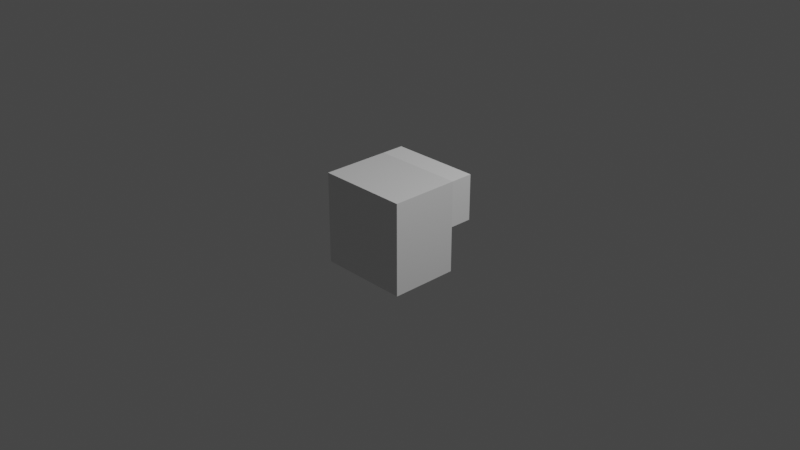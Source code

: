 # Source: front_top.blend  (saved by Blender 3.0.42; exported with 4.5.12 LTS)
import bpy
from mathutils import Matrix  # noqa: F401  (used for matrix-valued properties, if any)

bpy.ops.wm.read_factory_settings(use_empty=True)
scene = bpy.context.scene
scene.name = 'Scene'

# ---- collections
col_collection = bpy.data.collections.new('Collection'); scene.collection.children.link(col_collection)

# ---- materials (node trees are filled in below, after node groups)
mat_material = bpy.data.materials.new('Material')
mat_material.alpha_threshold = 0.0
mat_material.use_transparent_shadow = False
mat_material.line_color = (0.0, 0.0, 0.0, 1.0)

# ---- material node trees
mat_material.use_nodes = True; mat_material.node_tree.nodes.clear()
_N = mat_material.node_tree.nodes; _L = mat_material.node_tree.links
n0 = _N.new('ShaderNodeOutputMaterial'); n0.name = 'Material Output'; n0.location = (300, 300)
n1 = _N.new('ShaderNodeBsdfPrincipled'); n1.name = 'Principled BSDF'; n1.location = (10, 300)
n1.distribution = 'GGX'
n1.subsurface_method = 'RANDOM_WALK_SKIN'
n1.inputs[2].default_value = 0.4
n1.inputs[3].default_value = 1.45
n1.inputs[27].default_value = (0.0, 0.0, 0.0, 1.0)
n1.inputs[28].default_value = 1.0
_L.new(n1.outputs[0], n0.inputs[0])
n0.is_active_output = True

# ---- world
world_world = bpy.data.worlds.new('World'); scene.world = world_world
world_world.use_nodes = True; world_world.node_tree.nodes.clear()
_N = world_world.node_tree.nodes; _L = world_world.node_tree.links
n0 = _N.new('ShaderNodeOutputWorld'); n0.name = 'World Output'; n0.location = (300, 300)
n1 = _N.new('ShaderNodeBackground'); n1.name = 'Background'; n1.location = (10, 300)
n1.inputs[0].default_value = (0.05088, 0.05088, 0.05088, 1.0)
_L.new(n1.outputs[0], n0.inputs[0])
n0.is_active_output = True
world_world.color = (0.05088, 0.05088, 0.05088)
world_world.use_sun_shadow = False
world_world.sun_shadow_jitter_overblur = 0.0

# ---- cameras
cam_camera = bpy.data.cameras.new('Camera')
cam_camera.clip_end = 100.0
cam_camera.ortho_scale = 7.314

# ---- lights
light_light = bpy.data.lights.new('Light', 'POINT')
light_light.transmission_factor = 0.0
light_light.energy = 1000.0
light_light.shadow_soft_size = 0.1
light_light.shadow_maximum_resolution = 0.006
light_light.use_absolute_resolution = True

# ---- meshes
me_cube = bpy.data.meshes.new('Cube')
me_cube.from_pydata([(1.0, 0.5, 1.0), (1.0, 0.5, -1.0), (1.0, -1.0, 1.0), (1.0, -1.0, -1.0), (-1.0, 0.5, 1.0), (-1.0, 0.5, -1.0), (-1.0, -1.0, 1.0), (-1.0, -1.0, -1.0)], [], [(0, 4, 6, 2), (3, 2, 6, 7), (7, 6, 4, 5), (5, 1, 3, 7), (1, 0, 2, 3), (5, 4, 0, 1)])
_uv = me_cube.uv_layers.new(name='UVMap')
_uv.uv.foreach_set('vector', [0.625, 0.5, 0.875, 0.5, 0.875, 0.75, 0.625, 0.75, 0.375, 0.75, 0.625, 0.75, 0.625, 1.0, 0.375, 1.0, 0.375, 0.0, 0.625, 0.0, 0.625, 0.25, 0.375, 0.25, 0.125, 0.5, 0.375, 0.5, 0.375, 0.75, 0.125, 0.75, 0.375, 0.5, 0.625, 0.5, 0.625, 0.75, 0.375, 0.75, 0.375, 0.25, 0.625, 0.25, 0.625, 0.5, 0.375, 0.5])
me_cube.materials.append(mat_material)
me_cube.use_remesh_preserve_volume = False
me_cube.use_remesh_preserve_attributes = False
me_cube.use_mirror_vertex_groups = False
me_cube.update()
me_cube_003 = bpy.data.meshes.new('Cube.003')
me_cube_003.from_pydata([(0.0, 0.5, 0.5), (0.0, 0.5, 1.0), (0.0, 1.0, 0.5), (0.0, 1.0, 1.0), (1.0, 0.5, 0.0), (1.0, 0.5, 1.0), (1.0, 1.0, 0.0), (1.0, 1.0, 1.0)], [], [(0, 1, 3, 2), (2, 3, 7, 6), (6, 7, 5, 4), (4, 5, 1, 0), (2, 6, 4, 0), (7, 3, 1, 5)])
_uv = me_cube_003.uv_layers.new(name='UVMap')
_uv.uv.foreach_set('vector', [0.375, 0.0, 0.625, 0.0, 0.625, 0.25, 0.375, 0.25, 0.375, 0.25, 0.625, 0.25, 0.625, 0.5, 0.375, 0.5, 0.375, 0.5, 0.625, 0.5, 0.625, 0.75, 0.375, 0.75, 0.375, 0.75, 0.625, 0.75, 0.625, 1.0, 0.375, 1.0, 0.125, 0.5, 0.375, 0.5, 0.375, 0.75, 0.125, 0.75, 0.625, 0.5, 0.875, 0.5, 0.875, 0.75, 0.625, 0.75])
me_cube_003.use_remesh_fix_poles = True
me_cube_003.use_remesh_preserve_attributes = False
me_cube_003.update()
me_cube_004 = bpy.data.meshes.new('Cube.004')
me_cube_004.from_pydata([(0.0, 0.5, 0.0), (0.0, 0.5, 1.0), (0.0, 1.0, 0.0), (0.0, 1.0, 1.0), (1.0, 0.5, 0.5), (1.0, 0.5, 1.0), (1.0, 1.0, 0.5), (1.0, 1.0, 1.0)], [], [(0, 1, 3, 2), (2, 3, 7, 6), (6, 7, 5, 4), (4, 5, 1, 0), (2, 6, 4, 0), (7, 3, 1, 5)])
_uv = me_cube_004.uv_layers.new(name='UVMap')
_uv.uv.foreach_set('vector', [0.375, 0.0, 0.625, 0.0, 0.625, 0.25, 0.375, 0.25, 0.375, 0.25, 0.625, 0.25, 0.625, 0.5, 0.375, 0.5, 0.375, 0.5, 0.625, 0.5, 0.625, 0.75, 0.375, 0.75, 0.375, 0.75, 0.625, 0.75, 0.625, 1.0, 0.375, 1.0, 0.125, 0.5, 0.375, 0.5, 0.375, 0.75, 0.125, 0.75, 0.625, 0.5, 0.875, 0.5, 0.875, 0.75, 0.625, 0.75])
me_cube_004.use_remesh_fix_poles = True
me_cube_004.use_remesh_preserve_attributes = False
me_cube_004.update()

# ---- objects
ob_cube = bpy.data.objects.new('Cube', me_cube)
ob_light = bpy.data.objects.new('Light', light_light)
ob_camera = bpy.data.objects.new('Camera', cam_camera)
ob_cube_001 = bpy.data.objects.new('Cube.001', me_cube_003)
ob_cube_002 = bpy.data.objects.new('Cube.002', me_cube_004)

# ---- transforms, parenting, visibility, modifiers, constraints
ob_cube.location = (0.0, 0.0, 0.0)
ob_cube.scale = (0.5, 0.5, 0.5)
ob_cube.lock_rotations_4d = False
ob_cube.empty_display_type = 'ARROWS'
ob_cube.lineart.crease_threshold = 0.0
ob_light.location = (4.076, 1.005, 5.904)
ob_light.rotation_euler = (0.6503, 0.05522, 1.866)
ob_light.lock_rotations_4d = False
ob_light.empty_display_type = 'ARROWS'
ob_light.color = (0.0, 0.0, 0.0, 0.0)
ob_light.lineart.crease_threshold = 0.0
ob_camera.location = (7.359, -6.926, 4.958)
ob_camera.rotation_euler = (1.109, 0.0, 0.8149)
ob_camera.lock_rotations_4d = False
ob_camera.empty_display_type = 'ARROWS'
ob_camera.color = (0.0, 0.0, 0.0, 0.0)
ob_camera.display_type = 'WIRE'
ob_camera.lineart.crease_threshold = 0.0
ob_cube_001.location = (0.0, 0.0, 0.0)
ob_cube_001.scale = (0.5, 0.5, 0.5)
ob_cube_002.location = (-0.5, 0.0, 0.0)
ob_cube_002.scale = (0.5, 0.5, 0.5)

# ---- collection membership
col_collection.objects.link(ob_cube)
col_collection.objects.link(ob_light)
col_collection.objects.link(ob_camera)
col_collection.objects.link(ob_cube_001)
col_collection.objects.link(ob_cube_002)

# ---- scene / render settings (as saved in the file)
scene.camera = ob_camera
scene.frame_start = 1; scene.frame_end = 250; scene.frame_set(1)
scene.render.engine = 'BLENDER_EEVEE_NEXT'
scene.cycles.sampling_pattern = 'TABULATED_SOBOL'
scene.cycles.use_light_tree = False
scene.view_settings.view_transform = 'Filmic'
bpy.context.view_layer.update()
